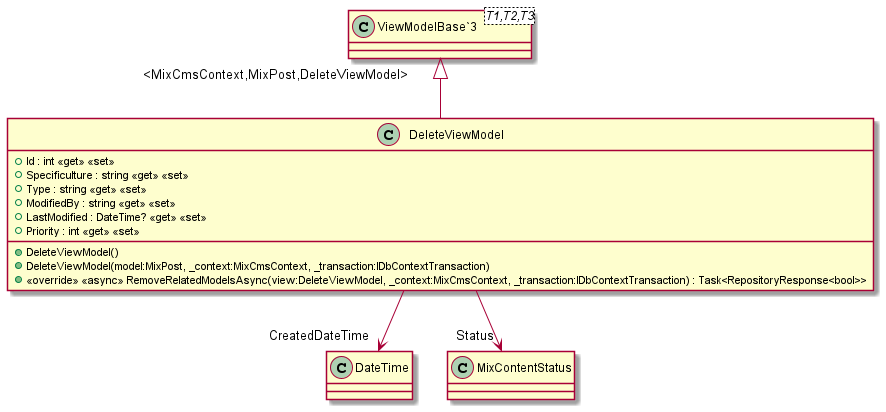

The diagram above was rendered by PlantUML. Its source (embedded in the PNG):
@startuml
class DeleteViewModel {
    + Id : int <<get>> <<set>>
    + Specificulture : string <<get>> <<set>>
    + Type : string <<get>> <<set>>
    + ModifiedBy : string <<get>> <<set>>
    + LastModified : DateTime? <<get>> <<set>>
    + Priority : int <<get>> <<set>>
    + DeleteViewModel()
    + DeleteViewModel(model:MixPost, _context:MixCmsContext, _transaction:IDbContextTransaction)
    + <<override>> <<async>> RemoveRelatedModelsAsync(view:DeleteViewModel, _context:MixCmsContext, _transaction:IDbContextTransaction) : Task<RepositoryResponse<bool>>
}
class "ViewModelBase`3"<T1,T2,T3> {
}
"ViewModelBase`3" "<MixCmsContext,MixPost,DeleteViewModel>" <|-- DeleteViewModel
DeleteViewModel --> "CreatedDateTime" DateTime
DeleteViewModel --> "Status" MixContentStatus
@enduml